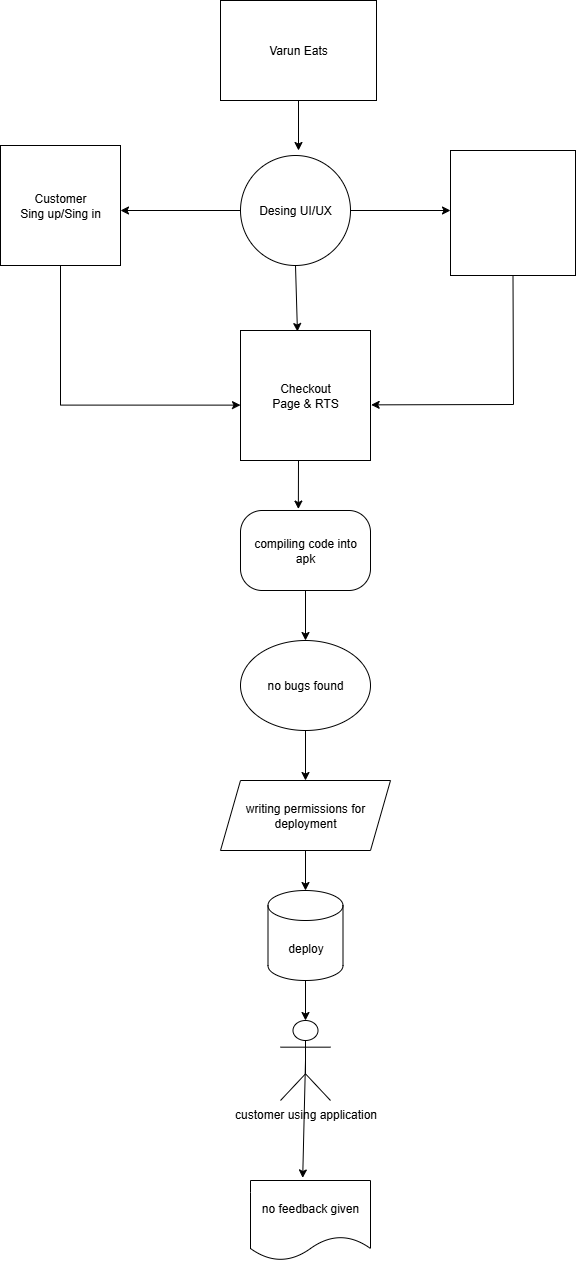

The diagram above was exported from draw.io. Its source (the exported page's mxGraphModel, read from the mxfile embedded in the PNG):
<mxGraphModel dx="1281" dy="562" grid="1" gridSize="10" guides="1" tooltips="1" connect="1" arrows="1" fold="1" page="1" pageScale="1" pageWidth="827" pageHeight="1169" math="0" shadow="0">
  <root>
    <mxCell id="0" />
    <mxCell id="1" parent="0" />
    <mxCell id="hLVkz-EoaqYbxTrWJi5B-7" style="edgeStyle=none;curved=1;rounded=0;orthogonalLoop=1;jettySize=auto;html=1;exitX=0;exitY=0.75;exitDx=0;exitDy=0;fontSize=12;startSize=8;endSize=8;" parent="1" edge="1">
      <mxGeometry relative="1" as="geometry">
        <mxPoint x="230" y="576" as="sourcePoint" />
        <mxPoint x="230" y="576" as="targetPoint" />
      </mxGeometry>
    </mxCell>
    <mxCell id="2PPZmNZK586fel-I-awy-1" value="Varun Eats" style="rounded=0;whiteSpace=wrap;html=1;" vertex="1" parent="1">
      <mxGeometry x="370" y="90" width="156" height="100" as="geometry" />
    </mxCell>
    <mxCell id="2PPZmNZK586fel-I-awy-2" value="Customer&lt;div&gt;Sing up/Sing in&lt;/div&gt;" style="whiteSpace=wrap;html=1;aspect=fixed;" vertex="1" parent="1">
      <mxGeometry x="150" y="235" width="120" height="120" as="geometry" />
    </mxCell>
    <mxCell id="2PPZmNZK586fel-I-awy-3" value="" style="whiteSpace=wrap;html=1;aspect=fixed;" vertex="1" parent="1">
      <mxGeometry x="600" y="240" width="125" height="125" as="geometry" />
    </mxCell>
    <mxCell id="2PPZmNZK586fel-I-awy-7" value="Checkout&lt;div&gt;Page &amp;amp; RTS&lt;/div&gt;" style="whiteSpace=wrap;html=1;aspect=fixed;" vertex="1" parent="1">
      <mxGeometry x="390" y="420" width="130" height="130" as="geometry" />
    </mxCell>
    <mxCell id="2PPZmNZK586fel-I-awy-9" value="Desing UI/UX" style="ellipse;whiteSpace=wrap;html=1;aspect=fixed;" vertex="1" parent="1">
      <mxGeometry x="390" y="245" width="110" height="110" as="geometry" />
    </mxCell>
    <mxCell id="2PPZmNZK586fel-I-awy-10" value="compiling code into&lt;div&gt;apk&lt;/div&gt;" style="rounded=1;whiteSpace=wrap;html=1;arcSize=27;" vertex="1" parent="1">
      <mxGeometry x="390" y="600" width="130" height="80" as="geometry" />
    </mxCell>
    <mxCell id="2PPZmNZK586fel-I-awy-15" value="" style="endArrow=classic;html=1;rounded=0;exitX=0;exitY=0.5;exitDx=0;exitDy=0;" edge="1" parent="1" source="2PPZmNZK586fel-I-awy-9">
      <mxGeometry width="50" height="50" relative="1" as="geometry">
        <mxPoint x="390" y="370" as="sourcePoint" />
        <mxPoint x="270" y="300" as="targetPoint" />
      </mxGeometry>
    </mxCell>
    <mxCell id="2PPZmNZK586fel-I-awy-16" value="" style="endArrow=classic;html=1;rounded=0;exitX=1;exitY=0.5;exitDx=0;exitDy=0;" edge="1" parent="1" source="2PPZmNZK586fel-I-awy-9">
      <mxGeometry width="50" height="50" relative="1" as="geometry">
        <mxPoint x="480" y="305" as="sourcePoint" />
        <mxPoint x="600" y="300" as="targetPoint" />
      </mxGeometry>
    </mxCell>
    <mxCell id="2PPZmNZK586fel-I-awy-18" style="edgeStyle=orthogonalEdgeStyle;rounded=0;orthogonalLoop=1;jettySize=auto;html=1;exitX=0.5;exitY=1;exitDx=0;exitDy=0;entryX=0;entryY=0.574;entryDx=0;entryDy=0;entryPerimeter=0;" edge="1" parent="1" source="2PPZmNZK586fel-I-awy-2" target="2PPZmNZK586fel-I-awy-7">
      <mxGeometry relative="1" as="geometry" />
    </mxCell>
    <mxCell id="2PPZmNZK586fel-I-awy-19" value="" style="endArrow=classic;html=1;rounded=0;entryX=1.005;entryY=0.572;entryDx=0;entryDy=0;entryPerimeter=0;exitX=0.5;exitY=1;exitDx=0;exitDy=0;" edge="1" parent="1" source="2PPZmNZK586fel-I-awy-3" target="2PPZmNZK586fel-I-awy-7">
      <mxGeometry width="50" height="50" relative="1" as="geometry">
        <mxPoint x="390" y="280" as="sourcePoint" />
        <mxPoint x="440" y="230" as="targetPoint" />
        <Array as="points">
          <mxPoint x="663" y="494" />
        </Array>
      </mxGeometry>
    </mxCell>
    <mxCell id="2PPZmNZK586fel-I-awy-20" value="no bugs found" style="ellipse;whiteSpace=wrap;html=1;" vertex="1" parent="1">
      <mxGeometry x="390" y="730" width="130" height="90" as="geometry" />
    </mxCell>
    <mxCell id="2PPZmNZK586fel-I-awy-21" value="writing permissions for&lt;div&gt;deployment&lt;/div&gt;" style="shape=parallelogram;perimeter=parallelogramPerimeter;whiteSpace=wrap;html=1;fixedSize=1;" vertex="1" parent="1">
      <mxGeometry x="370" y="870" width="170" height="70" as="geometry" />
    </mxCell>
    <mxCell id="2PPZmNZK586fel-I-awy-23" value="deploy" style="shape=cylinder3;whiteSpace=wrap;html=1;boundedLbl=1;backgroundOutline=1;size=15;" vertex="1" parent="1">
      <mxGeometry x="417.5" y="980" width="75" height="90" as="geometry" />
    </mxCell>
    <mxCell id="2PPZmNZK586fel-I-awy-26" value="customer using application" style="shape=umlActor;verticalLabelPosition=bottom;verticalAlign=top;html=1;outlineConnect=0;" vertex="1" parent="1">
      <mxGeometry x="430" y="1110" width="50" height="80" as="geometry" />
    </mxCell>
    <mxCell id="2PPZmNZK586fel-I-awy-27" value="no feedback given" style="shape=document;whiteSpace=wrap;html=1;boundedLbl=1;" vertex="1" parent="1">
      <mxGeometry x="400" y="1270" width="120" height="80" as="geometry" />
    </mxCell>
    <mxCell id="2PPZmNZK586fel-I-awy-28" value="" style="endArrow=classic;html=1;rounded=0;entryX=0.435;entryY=-0.032;entryDx=0;entryDy=0;entryPerimeter=0;exitX=0.5;exitY=0.5;exitDx=0;exitDy=0;exitPerimeter=0;" edge="1" parent="1" source="2PPZmNZK586fel-I-awy-26" target="2PPZmNZK586fel-I-awy-27">
      <mxGeometry width="50" height="50" relative="1" as="geometry">
        <mxPoint x="390" y="1170" as="sourcePoint" />
        <mxPoint x="440" y="1120" as="targetPoint" />
      </mxGeometry>
    </mxCell>
    <mxCell id="2PPZmNZK586fel-I-awy-29" value="" style="endArrow=classic;html=1;rounded=0;exitX=0.5;exitY=1;exitDx=0;exitDy=0;exitPerimeter=0;entryX=0.5;entryY=0;entryDx=0;entryDy=0;entryPerimeter=0;" edge="1" parent="1" source="2PPZmNZK586fel-I-awy-23" target="2PPZmNZK586fel-I-awy-26">
      <mxGeometry width="50" height="50" relative="1" as="geometry">
        <mxPoint x="390" y="1170" as="sourcePoint" />
        <mxPoint x="450" y="1100" as="targetPoint" />
      </mxGeometry>
    </mxCell>
    <mxCell id="2PPZmNZK586fel-I-awy-30" value="" style="endArrow=classic;html=1;rounded=0;entryX=0.5;entryY=0;entryDx=0;entryDy=0;entryPerimeter=0;exitX=0.5;exitY=1;exitDx=0;exitDy=0;" edge="1" parent="1" source="2PPZmNZK586fel-I-awy-21" target="2PPZmNZK586fel-I-awy-23">
      <mxGeometry width="50" height="50" relative="1" as="geometry">
        <mxPoint x="390" y="1000" as="sourcePoint" />
        <mxPoint x="440" y="950" as="targetPoint" />
      </mxGeometry>
    </mxCell>
    <mxCell id="2PPZmNZK586fel-I-awy-32" value="" style="endArrow=classic;html=1;rounded=0;exitX=0.5;exitY=1;exitDx=0;exitDy=0;entryX=0.5;entryY=0;entryDx=0;entryDy=0;" edge="1" parent="1" source="2PPZmNZK586fel-I-awy-10" target="2PPZmNZK586fel-I-awy-20">
      <mxGeometry width="50" height="50" relative="1" as="geometry">
        <mxPoint x="390" y="730" as="sourcePoint" />
        <mxPoint x="440" y="680" as="targetPoint" />
      </mxGeometry>
    </mxCell>
    <mxCell id="2PPZmNZK586fel-I-awy-33" value="" style="endArrow=classic;html=1;rounded=0;exitX=0.5;exitY=1;exitDx=0;exitDy=0;entryX=0.5;entryY=0;entryDx=0;entryDy=0;" edge="1" parent="1" source="2PPZmNZK586fel-I-awy-20" target="2PPZmNZK586fel-I-awy-21">
      <mxGeometry width="50" height="50" relative="1" as="geometry">
        <mxPoint x="390" y="730" as="sourcePoint" />
        <mxPoint x="460" y="860" as="targetPoint" />
      </mxGeometry>
    </mxCell>
    <mxCell id="2PPZmNZK586fel-I-awy-34" value="" style="endArrow=classic;html=1;rounded=0;entryX=0.445;entryY=-0.018;entryDx=0;entryDy=0;entryPerimeter=0;" edge="1" parent="1" target="2PPZmNZK586fel-I-awy-10">
      <mxGeometry width="50" height="50" relative="1" as="geometry">
        <mxPoint x="448" y="550" as="sourcePoint" />
        <mxPoint x="440" y="580" as="targetPoint" />
        <Array as="points" />
      </mxGeometry>
    </mxCell>
    <mxCell id="2PPZmNZK586fel-I-awy-37" value="" style="endArrow=classic;html=1;rounded=0;exitX=0.5;exitY=1;exitDx=0;exitDy=0;" edge="1" parent="1" source="2PPZmNZK586fel-I-awy-1">
      <mxGeometry width="50" height="50" relative="1" as="geometry">
        <mxPoint x="390" y="360" as="sourcePoint" />
        <mxPoint x="448" y="240" as="targetPoint" />
      </mxGeometry>
    </mxCell>
    <mxCell id="2PPZmNZK586fel-I-awy-40" value="" style="endArrow=classic;html=1;rounded=0;entryX=0.438;entryY=0.008;entryDx=0;entryDy=0;exitX=0.5;exitY=1;exitDx=0;exitDy=0;entryPerimeter=0;" edge="1" parent="1" source="2PPZmNZK586fel-I-awy-9" target="2PPZmNZK586fel-I-awy-7">
      <mxGeometry width="50" height="50" relative="1" as="geometry">
        <mxPoint x="390" y="360" as="sourcePoint" />
        <mxPoint x="440" y="310" as="targetPoint" />
      </mxGeometry>
    </mxCell>
  </root>
</mxGraphModel>